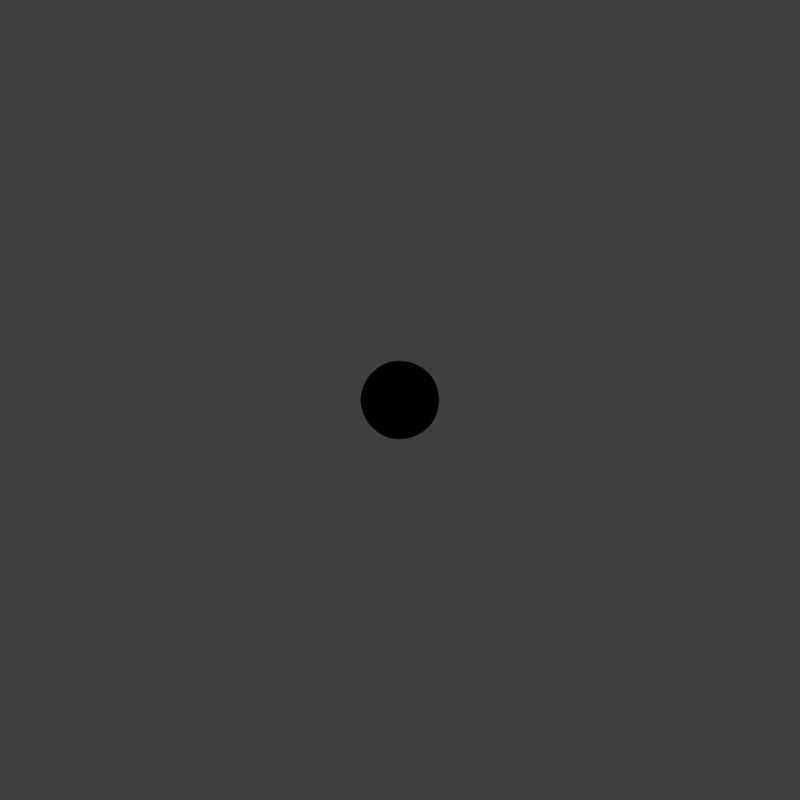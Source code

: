 # Source: Slime.blend  (saved by Blender 5.1.30; exported with 4.5.12 LTS)
import bpy
from mathutils import Matrix  # noqa: F401  (used for matrix-valued properties, if any)

bpy.ops.wm.read_factory_settings(use_empty=True)
scene = bpy.context.scene
scene.name = 'Scene'

# ---- collections
col_slime = bpy.data.collections.new('Slime'); scene.collection.children.link(col_slime)
col_character = bpy.data.collections.new('Character')  # instanced only; not linked into the scene

# ---- images (referenced by path relative to the original .blend; pixels are not part of the script)
import os
ASSET_DIR = os.environ.get("B2B_ASSET_DIR", "")  # directory of the original .blend (textures are referenced by path, not embedded)
HERE = os.path.dirname(os.path.abspath(__file__))  # packed textures are extracted next to this script under _unpacked/

def load_image(name, relpath, width, height, colorspace="sRGB"):
    """Load a texture the original file referenced (path relative to the .blend, or extracted next to this script)."""
    p = next((c for c in (os.path.join(HERE, relpath), os.path.join(ASSET_DIR, relpath)) if relpath and os.path.exists(c)), "")
    if p:
        img = bpy.data.images.load(p, check_existing=True)
        img.name = name
    else:  # same state as the original file: an image datablock whose file is absent (Cycles renders it pink)
        img = bpy.data.images.new(name, width, height)
        img.source = "FILE"
        img.filepath = "//" + (relpath or name)
    img.colorspace_settings.name = colorspace
    return img
img_uv = load_image('UV', 'missing.png', 1024, 1024, 'sRGB')
img_slimetexture = load_image('SlimeTexture', '_unpacked/SlimeTexture.aa9e4de9.png', 1024, 1024, 'sRGB')

# ---- materials (node trees are filled in below, after node groups)
mat_material = bpy.data.materials.new('Material')
mat_material.surface_render_method = 'BLENDED'
mat_material.blend_method = 'BLEND'
mat_material.use_transparency_overlap = False
mat_material.show_transparent_back = False
mat_material.use_transparent_shadow = False
mat_outline = bpy.data.materials.new('Outline')
mat_outline.use_backface_culling = True
mat_outline.use_backface_culling_shadow = True
mat_face = bpy.data.materials.new('Face')
mat_face.surface_render_method = 'BLENDED'
mat_face.blend_method = 'BLEND'
mat_face.use_transparency_overlap = False
mat_face.show_transparent_back = False
mat_face.use_backface_culling_lightprobe_volume = False
mat_face.use_transparent_shadow = False
mat_black = bpy.data.materials.new('Black')

# ---- node groups
ng_smooth_by_angle = bpy.data.node_groups.new('Smooth by Angle', 'GeometryNodeTree')
_s = ng_smooth_by_angle.interface.new_socket(name='Mesh', in_out='OUTPUT', socket_type='NodeSocketGeometry')
_s = ng_smooth_by_angle.interface.new_socket(name='Mesh', in_out='INPUT', socket_type='NodeSocketGeometry')
_s = ng_smooth_by_angle.interface.new_socket(name='Angle', in_out='INPUT', socket_type='NodeSocketFloat')
_s.subtype = 'ANGLE'
_s.default_value = 0.5236
_s.min_value = 0.0
_s.max_value = 3.142
_s.description = 'Maximum face angle for smooth edges'
_s = ng_smooth_by_angle.interface.new_socket(name='Ignore Sharpness', in_out='INPUT', socket_type='NodeSocketBool')
_s.force_non_field = True
ng_smooth_by_angle.is_modifier = True
_N = ng_smooth_by_angle.nodes; _L = ng_smooth_by_angle.links
n0 = _N.new('GeometryNodeSetShadeSmooth'); n0.name = 'Set Shade Smooth'; n0.location = (120, -80)
n0.domain = 'EDGE'
n1 = _N.new('GeometryNodeSetShadeSmooth'); n1.name = 'Set Shade Smooth.001'; n1.location = (300, -80)
n2 = _N.new('NodeGroupOutput'); n2.name = 'Group Output'; n2.location = (480, -80)
n3 = _N.new('GeometryNodeInputMeshEdgeAngle'); n3.name = 'Edge Angle'; n3.location = (-440, -240)
n4 = _N.new('NodeGroupInput'); n4.name = 'Group Input'; n4.location = (-80, -80)
n5 = _N.new('GeometryNodeInputEdgeSmooth'); n5.name = 'Is Edge Smooth'; n5.location = (-260, -120)
n6 = _N.new('GeometryNodeInputShadeSmooth'); n6.name = 'Is Shade Smooth'; n6.location = (-440, -397)
n7 = _N.new('FunctionNodeCompare'); n7.name = 'Compare'; n7.location = (-260, -260)
n7.operation = 'LESS_EQUAL'
n7.inputs[6].default_value = (0.0, 0.0, 0.0, 0.0)
n7.inputs[7].default_value = (0.0, 0.0, 0.0, 0.0)
n8 = _N.new('FunctionNodeBooleanMath'); n8.name = 'Boolean Math.001'; n8.location = (-80, -260)
n9 = _N.new('NodeGroupInput'); n9.name = 'Group Input.001'; n9.location = (-440, -329)
n10 = _N.new('NodeGroupInput'); n10.name = 'Group Input.002'; n10.location = (-259, -189)
n11 = _N.new('FunctionNodeBooleanMath'); n11.name = 'Boolean Math'; n11.location = (-80, -149)
n11.operation = 'OR'
n12 = _N.new('FunctionNodeBooleanMath'); n12.name = 'Boolean Math.002'; n12.location = (-260, -380)
n12.operation = 'OR'
n13 = _N.new('NodeGroupInput'); n13.name = 'Group Input.003'; n13.location = (-440, -460)
_L.new(n3.outputs[0], n7.inputs[0])
_L.new(n1.outputs[0], n2.inputs[0])
_L.new(n9.outputs[1], n7.inputs[1])
_L.new(n7.outputs[0], n8.inputs[0])
_L.new(n4.outputs[0], n0.inputs[0])
_L.new(n0.outputs[0], n1.inputs[0])
_L.new(n8.outputs[0], n0.inputs[2])
_L.new(n10.outputs[2], n11.inputs[1])
_L.new(n5.outputs[0], n11.inputs[0])
_L.new(n11.outputs[0], n0.inputs[1])
_L.new(n13.outputs[2], n12.inputs[1])
_L.new(n6.outputs[0], n12.inputs[0])
_L.new(n12.outputs[0], n8.inputs[1])
n2.is_active_output = True

# ---- material node trees
mat_material.use_nodes = True; mat_material.node_tree.nodes.clear()
_N = mat_material.node_tree.nodes; _L = mat_material.node_tree.links
n0 = _N.new('ShaderNodeOutputMaterial'); n0.name = 'Material Output'; n0.location = (60, 265)
n1 = _N.new('ShaderNodeValToRGB'); n1.name = 'Color Ramp'; n1.location = (744, -36)
n1.color_ramp.interpolation = 'CONSTANT'
while len(n1.color_ramp.elements) > 1: n1.color_ramp.elements.remove(n1.color_ramp.elements[-1])
n1.color_ramp.elements[0].position = 0.0; n1.color_ramp.elements[0].color = (0.0, 0.4592, 1.0, 1.0)
n2 = _N.new('ShaderNodeMapping'); n2.name = 'Mapping'; n2.location = (319, -114)
n3 = _N.new('ShaderNodeTexCoord'); n3.name = 'Texture Coordinate'; n3.location = (30, -155)
n4 = _N.new('NodeFrame'); n4.name = 'Frame'; n4.location = (-2168, 544)
n4.label = 'Color'
n4.width = 1281
n5 = _N.new('ShaderNodeTexCoord'); n5.name = 'Texture Coordinate.001'; n5.location = (30, -74)
n6 = _N.new('ShaderNodeMapping'); n6.name = 'Mapping.001'; n6.location = (275, -36)
n7 = _N.new('NodeFrame'); n7.name = 'Frame.001'; n7.location = (-1840, -10)
n7.label = 'Reflections'
n7.width = 956
n8 = _N.new('ShaderNodeValToRGB'); n8.name = 'Color Ramp.001'; n8.location = (686, -117)
n8.color_ramp.interpolation = 'CONSTANT'
while len(n8.color_ramp.elements) > 1: n8.color_ramp.elements.remove(n8.color_ramp.elements[-1])
n8.color_ramp.elements[0].position = 0.0; n8.color_ramp.elements[0].color = (0.0, 0.0, 0.0, 1.0)
_e = n8.color_ramp.elements.new(0.4273); _e.color = (1.0, 1.0, 1.0, 1.0)
_e = n8.color_ramp.elements.new(0.5432); _e.color = (0.0, 0.0, 0.0, 1.0)
n9 = _N.new('ShaderNodeMix'); n9.name = 'Mix'; n9.location = (-814, 247)
n9.data_type = 'RGBA'
n9.blend_type = 'ADD'
n9.inputs[0].default_value = 0.15
n10 = _N.new('ShaderNodeSeparateXYZ'); n10.name = 'Separate XYZ'; n10.location = (514, -220)
n11 = _N.new('ShaderNodeValToRGB'); n11.name = 'Color Ramp.003'; n11.location = (715, -276)
while len(n11.color_ramp.elements) > 1: n11.color_ramp.elements.remove(n11.color_ramp.elements[-1])
n11.color_ramp.elements[0].position = 0.2182; n11.color_ramp.elements[0].color = (0.0293, 0.0293, 0.0293, 1.0)
_e = n11.color_ramp.elements.new(1.0); _e.color = (0.3676, 0.3676, 0.3676, 1.0)
n12 = _N.new('ShaderNodeMix'); n12.name = 'Mix.001'; n12.location = (1111, -113)
n12.data_type = 'RGBA'
n12.blend_type = 'ADD'
n13 = _N.new('ShaderNodeSeparateXYZ'); n13.name = 'Separate XYZ.001'; n13.location = (496, -184)
n14 = _N.new('ShaderNodeEmission'); n14.name = 'Emission'; n14.location = (-192, 243)
n15 = _N.new('ShaderNodeTexCoord'); n15.name = 'Texture Coordinate.002'; n15.location = (30, -73)
n16 = _N.new('ShaderNodeMapping'); n16.name = 'Mapping.002'; n16.location = (243, -36)
n17 = _N.new('ShaderNodeValToRGB'); n17.name = 'Color Ramp.004'; n17.location = (635, -51)
while len(n17.color_ramp.elements) > 1: n17.color_ramp.elements.remove(n17.color_ramp.elements[-1])
n17.color_ramp.elements[0].position = 0.0; n17.color_ramp.elements[0].color = (0.09542, 0.09542, 0.09542, 1.0)
_e = n17.color_ramp.elements.new(0.2932); _e.color = (0.561, 0.561, 0.561, 1.0)
_e = n17.color_ramp.elements.new(1.0); _e.color = (1.0, 1.0, 1.0, 1.0)
n18 = _N.new('ShaderNodeFresnel'); n18.name = 'Fresnel'; n18.location = (433, -90)
n18.inputs[0].default_value = 0.7
n19 = _N.new('ShaderNodeMix'); n19.name = 'Mix.002'; n19.location = (-447, 256)
n19.data_type = 'RGBA'
n19.blend_type = 'MULTIPLY'
n20 = _N.new('NodeFrame'); n20.name = 'Frame.003'; n20.location = (-1801, 1011)
n20.label = 'Inner Blob Core'
n20.width = 905
n21 = _N.new('ShaderNodeTexImage'); n21.name = 'Image Texture'; n21.location = (-249, -24)
n21.image = img_uv
n1.parent = n4
n2.parent = n4
n3.parent = n4
n5.parent = n7
n6.parent = n7
n8.parent = n7
n10.parent = n4
n11.parent = n4
n12.parent = n4
n13.parent = n7
n15.parent = n20
n16.parent = n20
n17.parent = n20
n18.parent = n20
_L.new(n10.outputs[0], n1.inputs[0])
_L.new(n3.outputs[0], n2.inputs[0])
_L.new(n5.outputs[6], n6.inputs[0])
_L.new(n2.outputs[0], n10.inputs[0])
_L.new(n1.outputs[0], n12.inputs[6])
_L.new(n11.outputs[0], n12.inputs[7])
_L.new(n10.outputs[2], n11.inputs[0])
_L.new(n8.outputs[0], n9.inputs[7])
_L.new(n6.outputs[0], n13.inputs[0])
_L.new(n13.outputs[2], n8.inputs[0])
_L.new(n12.outputs[2], n9.inputs[6])
_L.new(n16.outputs[0], n18.inputs[1])
_L.new(n18.outputs[0], n17.inputs[0])
_L.new(n19.outputs[2], n14.inputs[0])
_L.new(n15.outputs[1], n16.inputs[0])
_L.new(n17.outputs[0], n19.inputs[7])
_L.new(n9.outputs[2], n19.inputs[6])
_L.new(n14.outputs[0], n0.inputs[0])
n0.is_active_output = True
mat_outline.use_nodes = True; mat_outline.node_tree.nodes.clear()
_N = mat_outline.node_tree.nodes; _L = mat_outline.node_tree.links
n0 = _N.new('ShaderNodeOutputMaterial'); n0.name = 'Material Output'; n0.location = (233, 87)
n0.target = 'EEVEE'
n1 = _N.new('ShaderNodeEmission'); n1.name = 'Emission'; n1.location = (-186, 60)
n1.inputs[0].default_value = (0.0, 0.0, 0.0, 1.0)
_L.new(n1.outputs[0], n0.inputs[0])
n0.is_active_output = True
mat_face.use_nodes = True; mat_face.node_tree.nodes.clear()
_N = mat_face.node_tree.nodes; _L = mat_face.node_tree.links
n0 = _N.new('ShaderNodeOutputMaterial'); n0.name = 'Material Output'; n0.location = (169, 151)
n1 = _N.new('ShaderNodeBsdfPrincipled'); n1.name = 'Principled BSDF'; n1.location = (-278, 147)
n2 = _N.new('ShaderNodeTexImage'); n2.name = 'Image Texture'; n2.location = (-769, 98)
n2.image = img_slimetexture
_L.new(n1.outputs[0], n0.inputs[0])
_L.new(n2.outputs[0], n1.inputs[0])
_L.new(n2.outputs[1], n1.inputs[4])
n0.is_active_output = True
mat_black.use_nodes = True; mat_black.node_tree.nodes.clear()
_N = mat_black.node_tree.nodes; _L = mat_black.node_tree.links

# ---- world
world_world = bpy.data.worlds.new('World'); scene.world = world_world
world_world.use_nodes = True; world_world.node_tree.nodes.clear()
_N = world_world.node_tree.nodes; _L = world_world.node_tree.links
n0 = _N.new('ShaderNodeOutputWorld'); n0.name = 'World Output'; n0.location = (200, 100)
n1 = _N.new('ShaderNodeBackground'); n1.name = 'Background'; n1.location = (-200, 100)
n1.inputs[0].default_value = (0.05088, 0.05088, 0.05088, 1.0)
_L.new(n1.outputs[0], n0.inputs[0])
n0.is_active_output = True
world_world.color = (0.05088, 0.05088, 0.05088)
world_world.sun_shadow_jitter_overblur = 0.0

# ---- cameras
cam_camera = bpy.data.cameras.new('Camera')
cam_camera.clip_end = 100.0
cam_camera.ortho_scale = 7.314

# ---- meshes
me_icosphere_002 = bpy.data.meshes.new('Icosphere.002')
me_icosphere_002.from_pydata([(-4.393e-08, -3.337e-10, -0.1903), (0.2194, -0.1594, -0.1317), (-0.08382, -0.258, -0.1317), (-0.2712, -3.337e-10, -0.1317), (-0.08382, 0.258, -0.1317), (0.2194, 0.1594, -0.1317), (0.07041, -0.2167, 0.1139), (-0.1843, -0.1339, 0.1139), (-0.1843, 0.1339, 0.1139), (0.07041, 0.2167, 0.1139), (0.2278, 0.0, 0.1139), (0.0, 0.0, 0.2547), (-0.04927, -0.1516, -0.1855), (0.129, -0.09371, -0.1855), (0.07972, -0.2453, -0.1555), (0.258, -3.337e-10, -0.1555), (0.129, 0.09371, -0.1855), (-0.1594, -3.337e-10, -0.1855), (-0.2087, -0.1516, -0.1555), (-0.04927, 0.1516, -0.1855), (-0.2087, 0.1516, -0.1555), (0.07972, 0.2453, -0.1555), (0.2884, -0.09371, 0.003913), (0.2884, 0.09371, 0.003913), (-4.393e-08, -0.3033, 0.003913), (0.1782, -0.2453, 0.003913), (-0.2884, -0.09371, 0.003913), (-0.1782, -0.2453, 0.003913), (-0.1782, 0.2453, 0.003913), (-0.2884, 0.09371, 0.003913), (0.1782, 0.2453, 0.003913), (-4.393e-08, 0.3033, 0.003913), (0.1753, -0.1274, 0.1339), (-0.06696, -0.2061, 0.1339), (-0.2167, 0.0, 0.1339), (-0.06696, 0.2061, 0.1339), (0.1753, 0.1274, 0.1339), (0.04138, -0.1274, 0.2167), (0.1339, 0.0, 0.2167), (-0.1083, -0.07872, 0.2167), (-0.1083, 0.07872, 0.2167), (0.04138, 0.1274, 0.2167)], [], [(0, 13, 12), (1, 13, 15), (0, 12, 17), (0, 17, 19), (0, 19, 16), (1, 15, 22), (2, 14, 24), (3, 18, 26), (4, 20, 28), (5, 21, 30), (1, 22, 25), (2, 24, 27), (3, 26, 29), (4, 28, 31), (5, 30, 23), (6, 32, 37), (7, 33, 39), (8, 34, 40), (9, 35, 41), (10, 36, 38), (38, 41, 11), (38, 36, 41), (36, 9, 41), (41, 40, 11), (41, 35, 40), (35, 8, 40), (40, 39, 11), (40, 34, 39), (34, 7, 39), (39, 37, 11), (39, 33, 37), (33, 6, 37), (37, 38, 11), (37, 32, 38), (32, 10, 38), (23, 36, 10), (23, 30, 36), (30, 9, 36), (31, 35, 9), (31, 28, 35), (28, 8, 35), (29, 34, 8), (29, 26, 34), (26, 7, 34), (27, 33, 7), (27, 24, 33), (24, 6, 33), (25, 32, 6), (25, 22, 32), (22, 10, 32), (30, 31, 9), (30, 21, 31), (21, 4, 31), (28, 29, 8), (28, 20, 29), (20, 3, 29), (26, 27, 7), (26, 18, 27), (18, 2, 27), (24, 25, 6), (24, 14, 25), (14, 1, 25), (22, 23, 10), (22, 15, 23), (15, 5, 23), (16, 21, 5), (16, 19, 21), (19, 4, 21), (19, 20, 4), (19, 17, 20), (17, 3, 20), (17, 18, 3), (17, 12, 18), (12, 2, 18), (15, 16, 5), (15, 13, 16), (13, 0, 16), (12, 14, 2), (12, 13, 14), (13, 1, 14)])
me_icosphere_002.polygons.foreach_set('use_smooth', [True] * 80)
_uv = me_icosphere_002.uv_layers.new(name='UVMap')
_uv.uv.foreach_set('vector', [0.2313, 0.2219, 0.09886, 0.2565, 0.1574, 0.1062, 0.0008341, 0.2807, 0.09886, 0.2565, 0.08766, 0.3935, 0.2313, 0.2219, 0.1574, 0.1062, 0.3175, 0.1158, 0.2313, 0.2219, 0.3175, 0.1158, 0.3578, 0.2721, 0.2313, 0.2219, 0.3578, 0.2721, 0.2227, 0.359, 0.4244, 0.4845, 0.4316, 0.3543, 0.5587, 0.4513, 0.1005, 0.02495, 0.0224, 0.1407, 0.01128, 0.05574, 0.3488, 0.4663, 0.4229, 0.4117, 0.4229, 0.5678, 0.07416, 0.4663, 0.2115, 0.4564, 0.1308, 0.5954, 0.4625, 0.2158, 0.4244, 0.1193, 0.5766, 0.148, 0.4244, 0.4845, 0.5587, 0.4513, 0.518, 0.5615, 0.4077, 0.7109, 0.4141, 0.5746, 0.4871, 0.6972, 0.3488, 0.4663, 0.4229, 0.5678, 0.2922, 0.5954, 0.07416, 0.4663, 0.1308, 0.5954, 0.0001537, 0.5678, 0.4625, 0.2158, 0.5766, 0.148, 0.5811, 0.2933, 0.8131, 0.3443, 0.7459, 0.2504, 0.8787, 0.2441, 0.615, 0.657, 0.5496, 0.5598, 0.6844, 0.5598, 0.8145, 0.6989, 0.7281, 0.6873, 0.8016, 0.5844, 0.2296, 0.8133, 0.3268, 0.7479, 0.3268, 0.8828, 0.6861, 0.1516, 0.7167, 0.05699, 0.8041, 0.1308, 0.3021, 1.0, 0.3268, 0.8828, 0.4047, 0.9384, 0.3021, 1.0, 0.1992, 0.9265, 0.3268, 0.8828, 0.1992, 0.9265, 0.2296, 0.8133, 0.3268, 0.8828, 0.3268, 0.8828, 0.4297, 0.8214, 0.4047, 0.9384, 0.3268, 0.8828, 0.3268, 0.7479, 0.4297, 0.8214, 0.3268, 0.7479, 0.4047, 0.709, 0.4297, 0.8214, 0.8016, 0.5844, 0.6844, 0.5598, 0.74, 0.4819, 0.8016, 0.5844, 0.7281, 0.6873, 0.6844, 0.5598, 0.7281, 0.6873, 0.615, 0.657, 0.6844, 0.5598, 0.6844, 0.5598, 0.6231, 0.4569, 0.74, 0.4819, 0.6844, 0.5598, 0.5496, 0.5598, 0.6231, 0.4569, 0.9121, 0.3535, 0.8131, 0.3443, 0.8787, 0.2441, 0.8787, 0.2441, 0.8041, 0.1308, 0.9121, 0.1409, 0.8787, 0.2441, 0.7459, 0.2504, 0.8041, 0.1308, 0.7459, 0.2504, 0.6861, 0.1516, 0.8041, 0.1308, 0.575, 0.1099, 0.7167, 0.05699, 0.6861, 0.1516, 0.06623, 0.9564, 0.09555, 0.8168, 0.1992, 0.9265, 0.09555, 0.8168, 0.2296, 0.8133, 0.1992, 0.9265, 0.1894, 0.6854, 0.3268, 0.7479, 0.2296, 0.8133, 0.1894, 0.6854, 0.3119, 0.6124, 0.3268, 0.7479, 0.3119, 0.6124, 0.4047, 0.709, 0.3268, 0.7479, 0.758, 0.8203, 0.7281, 0.6873, 0.8145, 0.6989, 0.758, 0.8203, 0.6185, 0.791, 0.7281, 0.6873, 0.6185, 0.791, 0.615, 0.657, 0.7281, 0.6873, 0.4871, 0.6972, 0.5496, 0.5598, 0.615, 0.657, 0.4871, 0.6972, 0.4141, 0.5746, 0.5496, 0.5598, 0.8076, 0.4628, 0.8131, 0.3443, 0.9121, 0.3535, 0.6853, 0.387, 0.7459, 0.2504, 0.8131, 0.3443, 0.6853, 0.387, 0.5965, 0.2522, 0.7459, 0.2504, 0.5965, 0.2522, 0.6861, 0.1516, 0.7459, 0.2504, 0.09555, 0.8168, 0.1894, 0.6854, 0.2296, 0.8133, 0.09555, 0.8168, 0.06623, 0.6967, 0.1894, 0.6854, 0.000154, 0.4117, 0.07416, 0.4663, 0.0001537, 0.5678, 0.1308, 0.5954, 0.2922, 0.5954, 0.2115, 0.6709, 0.1308, 0.5954, 0.2115, 0.4564, 0.2922, 0.5954, 0.2115, 0.4564, 0.3488, 0.4663, 0.2922, 0.5954, 0.6185, 0.791, 0.4871, 0.6972, 0.615, 0.657, 0.6185, 0.791, 0.4983, 0.8203, 0.4871, 0.6972, 0.4983, 0.8203, 0.4077, 0.7109, 0.4871, 0.6972, 0.8076, 0.4628, 0.6853, 0.387, 0.8131, 0.3443, 0.8076, 0.4628, 0.6608, 0.4629, 0.6853, 0.387, 0.6608, 0.4629, 0.5735, 0.364, 0.6853, 0.387, 0.5965, 0.2522, 0.575, 0.1099, 0.6861, 0.1516, 0.5587, 0.4513, 0.4316, 0.3543, 0.5811, 0.2933, 0.4316, 0.3543, 0.4625, 0.2158, 0.5811, 0.2933, 0.2227, 0.359, 0.3466, 0.4091, 0.2115, 0.4551, 0.2227, 0.359, 0.3578, 0.2721, 0.3466, 0.4091, 0.3578, 0.2721, 0.4414, 0.3072, 0.3466, 0.4091, 0.3578, 0.2721, 0.4414, 0.1659, 0.4414, 0.3072, 0.3578, 0.2721, 0.3175, 0.1158, 0.4414, 0.1659, 0.3175, 0.1158, 0.3728, 0.04132, 0.4414, 0.1659, 0.3175, 0.1158, 0.241, 4.089e-05, 0.3728, 0.04132, 0.3175, 0.1158, 0.1574, 0.1062, 0.241, 4.089e-05, 0.1574, 0.1062, 0.1005, 0.02495, 0.241, 4.089e-05, 0.08766, 0.3935, 0.2227, 0.359, 0.2115, 0.4551, 0.08766, 0.3935, 0.09886, 0.2565, 0.2227, 0.359, 0.09886, 0.2565, 0.2313, 0.2219, 0.2227, 0.359, 0.1574, 0.1062, 0.0224, 0.1407, 0.1005, 0.02495, 0.1574, 0.1062, 0.09886, 0.2565, 0.0224, 0.1407, 0.09886, 0.2565, 0.0008341, 0.2807, 0.0224, 0.1407])
me_icosphere_002.materials.append(mat_material)
me_icosphere_002.materials.append(mat_outline)
me_icosphere_002.materials.append(mat_face)
me_icosphere_002.update()

# ---- objects
ob_camera = bpy.data.objects.new('Camera', cam_camera)
ob_character = bpy.data.objects.new('Character', None)
ob_model = bpy.data.objects.new('Model', me_icosphere_002)
ob_drawn_lineart = bpy.data.objects.new('Drawn LineArt', None)

# ---- transforms, parenting, visibility, modifiers, constraints
ob_camera.location = (0.0, 0.0, 10.0)
ob_camera.lock_rotations_4d = False
ob_camera.empty_display_type = 'ARROWS'
ob_camera.color = (0.0, 0.0, 0.0, 0.0)
ob_camera.display_type = 'WIRE'
ob_camera.lineart.crease_threshold = 0.0
ob_character.location = (2.0, 0.0, 0.0)
ob_character.instance_type = 'COLLECTION'
ob_model.location = (0.0, 0.0, 0.0)
ob_model.scale = (1.274, 1.274, 1.274)
_m = ob_model.modifiers.new('Subdivision', 'SUBSURF')
_m.levels = 2
_m = ob_model.modifiers.new('Solidify', 'SOLIDIFY')
_m.thickness = 0.0025
_m.offset = 1.0
_m.material_offset = 1
_m.material_offset_rim = 1
_m.use_rim = False
_m.use_even_offset = True
_m.use_flip_normals = True
_m.use_rim_only = True
_m = ob_model.modifiers.new('Smooth by Angle', 'NODES')
_m.node_group = ng_smooth_by_angle
_gi = [s.identifier for s in ng_smooth_by_angle.interface.items_tree if s.item_type == 'SOCKET' and s.in_out == 'INPUT']
_m[_gi[1]] = 1.047  # 'Angle'
_m.use_pin_to_last = True
_m.show_group_selector = False
ob_drawn_lineart.location = (0.0, 0.0, 0.0)
ob_drawn_lineart.empty_image_offset = (0.0, 0.0)
ob_drawn_lineart.use_grease_pencil_lights = True
ob_character.instance_collection = col_character

# ---- collection membership
scene.collection.objects.link(ob_camera)
scene.collection.objects.link(ob_character)
col_slime.objects.link(ob_model)
col_slime.objects.link(ob_drawn_lineart)

# ---- scene / render settings (as saved in the file)
scene.camera = ob_camera
scene.frame_start = 1; scene.frame_end = 250; scene.frame_set(237)
scene.render.engine = 'CYCLES'
scene.render.resolution_x = 512
scene.render.resolution_y = 512
scene.render.fps = 60
scene.render.bake_bias = 0.0
scene.render.bake_samples = 0
scene.cycles.sampling_pattern = 'TABULATED_SOBOL'
scene.eevee.use_volume_custom_range = False
scene.view_settings.view_transform = 'Standard'
bpy.context.view_layer.update()

